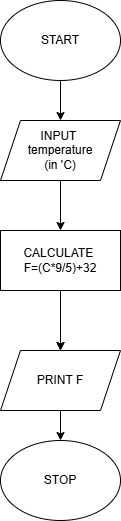

The diagram above was exported from draw.io. Its source (the exported page's mxGraphModel, read from the mxfile embedded in the PNG):
<mxGraphModel dx="1050" dy="609" grid="1" gridSize="10" guides="1" tooltips="1" connect="1" arrows="1" fold="1" page="1" pageScale="1" pageWidth="850" pageHeight="1100" math="0" shadow="0">
  <root>
    <mxCell id="0" />
    <mxCell id="1" parent="0" />
    <mxCell id="BKcNNk5z-PfhZv-m6p8j-105" style="edgeStyle=orthogonalEdgeStyle;rounded=0;orthogonalLoop=1;jettySize=auto;html=1;fontFamily=Helvetica;fontSize=12;fontColor=default;" edge="1" parent="1" source="BKcNNk5z-PfhZv-m6p8j-1" target="BKcNNk5z-PfhZv-m6p8j-70">
      <mxGeometry relative="1" as="geometry" />
    </mxCell>
    <mxCell id="BKcNNk5z-PfhZv-m6p8j-1" value="START" style="ellipse;whiteSpace=wrap;html=1;" vertex="1" parent="1">
      <mxGeometry x="340" y="20" width="120" height="80" as="geometry" />
    </mxCell>
    <mxCell id="BKcNNk5z-PfhZv-m6p8j-26" value="STOP" style="ellipse;whiteSpace=wrap;html=1;" vertex="1" parent="1">
      <mxGeometry x="340" y="460" width="120" height="80" as="geometry" />
    </mxCell>
    <mxCell id="BKcNNk5z-PfhZv-m6p8j-49" value="" style="edgeStyle=orthogonalEdgeStyle;rounded=0;orthogonalLoop=1;jettySize=auto;html=1;" edge="1" parent="1">
      <mxGeometry relative="1" as="geometry">
        <mxPoint x="400" y="320" as="sourcePoint" />
        <mxPoint x="400" y="370" as="targetPoint" />
      </mxGeometry>
    </mxCell>
    <mxCell id="BKcNNk5z-PfhZv-m6p8j-107" value="" style="edgeStyle=orthogonalEdgeStyle;rounded=0;orthogonalLoop=1;jettySize=auto;html=1;fontFamily=Helvetica;fontSize=12;fontColor=default;" edge="1" parent="1" source="BKcNNk5z-PfhZv-m6p8j-70" target="BKcNNk5z-PfhZv-m6p8j-106">
      <mxGeometry relative="1" as="geometry" />
    </mxCell>
    <mxCell id="BKcNNk5z-PfhZv-m6p8j-70" value="INPUT&amp;nbsp;&lt;div&gt;temperature&lt;/div&gt;&lt;div&gt;(in 'C)&lt;/div&gt;" style="shape=parallelogram;perimeter=parallelogramPerimeter;whiteSpace=wrap;html=1;fixedSize=1;strokeColor=default;align=center;verticalAlign=middle;fontFamily=Helvetica;fontSize=12;fontColor=default;fillColor=default;" vertex="1" parent="1">
      <mxGeometry x="340" y="140" width="120" height="60" as="geometry" />
    </mxCell>
    <mxCell id="BKcNNk5z-PfhZv-m6p8j-109" value="" style="edgeStyle=orthogonalEdgeStyle;rounded=0;orthogonalLoop=1;jettySize=auto;html=1;fontFamily=Helvetica;fontSize=12;fontColor=default;" edge="1" parent="1" source="BKcNNk5z-PfhZv-m6p8j-106" target="BKcNNk5z-PfhZv-m6p8j-108">
      <mxGeometry relative="1" as="geometry" />
    </mxCell>
    <mxCell id="BKcNNk5z-PfhZv-m6p8j-106" value="CALCULATE&amp;nbsp;&lt;div&gt;F=(C*9/5)+32&lt;/div&gt;" style="whiteSpace=wrap;html=1;" vertex="1" parent="1">
      <mxGeometry x="340" y="250" width="120" height="60" as="geometry" />
    </mxCell>
    <mxCell id="BKcNNk5z-PfhZv-m6p8j-110" style="edgeStyle=orthogonalEdgeStyle;rounded=0;orthogonalLoop=1;jettySize=auto;html=1;entryX=0.5;entryY=0;entryDx=0;entryDy=0;fontFamily=Helvetica;fontSize=12;fontColor=default;" edge="1" parent="1" source="BKcNNk5z-PfhZv-m6p8j-108" target="BKcNNk5z-PfhZv-m6p8j-26">
      <mxGeometry relative="1" as="geometry" />
    </mxCell>
    <mxCell id="BKcNNk5z-PfhZv-m6p8j-108" value="PRINT F" style="shape=parallelogram;perimeter=parallelogramPerimeter;whiteSpace=wrap;html=1;fixedSize=1;" vertex="1" parent="1">
      <mxGeometry x="340" y="370" width="120" height="60" as="geometry" />
    </mxCell>
  </root>
</mxGraphModel>